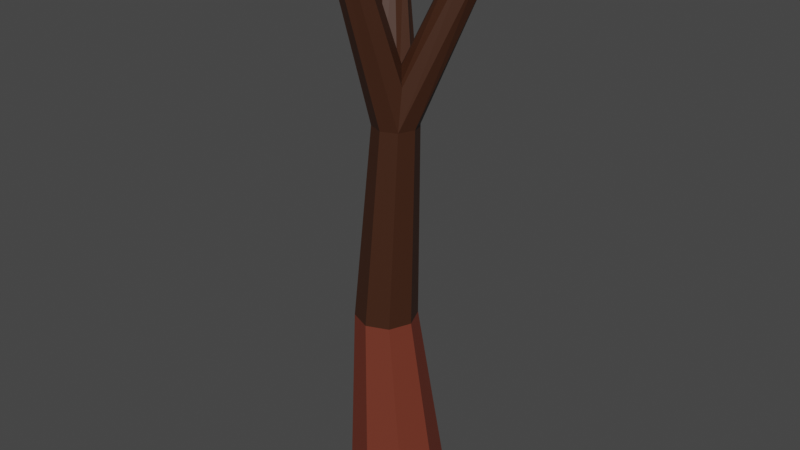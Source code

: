 # Source: tree.blend  (saved by Blender 2.80.43; exported with 4.5.12 LTS)
import bpy
from mathutils import Matrix  # noqa: F401  (used for matrix-valued properties, if any)

bpy.ops.wm.read_factory_settings(use_empty=True)
scene = bpy.context.scene
scene.name = 'Scene'

# ---- collections
col_collection = bpy.data.collections.new('Collection'); scene.collection.children.link(col_collection)

# ---- materials (node trees are filled in below, after node groups)
mat_wood_1 = bpy.data.materials.new('Wood 1')
mat_wood_1.use_transparent_shadow = False
mat_wood_1.roughness = 0.25
mat_wood_2 = bpy.data.materials.new('Wood 2')
mat_wood_2.use_transparent_shadow = False
mat_wood_2.roughness = 0.25

# ---- material node trees
mat_wood_1.use_nodes = True; mat_wood_1.node_tree.nodes.clear()
_N = mat_wood_1.node_tree.nodes; _L = mat_wood_1.node_tree.links
n0 = _N.new('ShaderNodeOutputMaterial'); n0.name = 'Material Output'; n0.location = (300, 300)
n1 = _N.new('ShaderNodeBsdfPrincipled'); n1.name = 'Principled BSDF'; n1.location = (10, 300)
n1.distribution = 'GGX'
n1.subsurface_method = 'BURLEY'
n1.inputs[0].default_value = (0.1559, 0.0319, 0.01681, 1.0)
n1.inputs[3].default_value = 1.45
_L.new(n1.outputs[0], n0.inputs[0])
n0.is_active_output = True
mat_wood_2.use_nodes = True; mat_wood_2.node_tree.nodes.clear()
_N = mat_wood_2.node_tree.nodes; _L = mat_wood_2.node_tree.links
n0 = _N.new('ShaderNodeOutputMaterial'); n0.name = 'Material Output'; n0.location = (300, 300)
n1 = _N.new('ShaderNodeBsdfPrincipled'); n1.name = 'Principled BSDF'; n1.location = (10, 300)
n1.distribution = 'GGX'
n1.subsurface_method = 'BURLEY'
n1.inputs[0].default_value = (0.04955, 0.01631, 0.00642, 1.0)
n1.inputs[3].default_value = 1.45
_L.new(n1.outputs[0], n0.inputs[0])
n0.is_active_output = True

# ---- world
world_world = bpy.data.worlds.new('World'); scene.world = world_world
world_world.use_nodes = True; world_world.node_tree.nodes.clear()
_N = world_world.node_tree.nodes; _L = world_world.node_tree.links
n0 = _N.new('ShaderNodeOutputWorld'); n0.name = 'World Output'; n0.location = (300, 300)
n1 = _N.new('ShaderNodeBackground'); n1.name = 'Background'; n1.location = (10, 300)
n1.inputs[0].default_value = (0.05088, 0.05088, 0.05088, 1.0)
_L.new(n1.outputs[0], n0.inputs[0])
n0.is_active_output = True
world_world.color = (0.05088, 0.05088, 0.05088)
world_world.use_sun_shadow = False
world_world.sun_shadow_jitter_overblur = 0.0

# ---- meshes
me_tree_mesh = bpy.data.meshes.new('Tree Mesh')
me_tree_mesh.from_pydata([(0.02821, 0.109, 1.0), (-0.08084, 0.1542, 1.0), (-3.912e-08, 0.25, 0.0), (-0.01916, 0.11, 2.0), (0.1768, 0.1768, 0.0), (0.05859, 0.07775, 2.0), (0.25, -1.093e-08, 0.0), (0.0908, -5.341e-09, 2.0), (0.1768, -0.1768, 0.0), (0.05859, -0.07775, 2.0), (-6.097e-08, -0.25, 0.0), (-0.01916, -0.11, 2.0), (-0.1768, -0.1768, 0.0), (-0.09691, -0.07775, 2.0), (-0.25, 2.981e-09, 0.0), (-0.1291, 7.766e-10, 2.0), (-0.1768, 0.1768, 0.0), (-0.09691, 0.07775, 2.0), (0.07338, -6.741e-09, 1.0), (0.02821, -0.109, 1.0), (-0.08084, -0.1542, 1.0), (-0.1899, -0.109, 1.0), (-0.2351, 1.839e-09, 1.0), (-0.1899, 0.109, 1.0), (-0.1354, -0.1889, 3.0), (-0.08939, -0.2087, 3.013), (-0.07032, -0.2565, 3.018), (-0.08939, -0.3043, 3.013), (-0.1354, -0.3242, 3.0), (-0.1815, -0.3043, 2.987), (-0.2005, -0.2565, 2.982), (-0.1815, -0.2087, 2.987), (0.2422, 0.2713, 2.769), (0.297, 0.2591, 2.745), (0.3298, 0.208, 2.735), (0.3214, 0.1478, 2.745), (0.2768, 0.1138, 2.769), (0.2221, 0.1259, 2.793), (0.1893, 0.1771, 2.803), (0.1976, 0.2373, 2.793), (-0.257, 0.3198, 2.716), (-0.2146, 0.3081, 2.736), (-0.1971, 0.2691, 2.758), (-0.2146, 0.2256, 2.77), (-0.257, 0.2033, 2.764), (-0.2993, 0.215, 2.744), (-0.3168, 0.254, 2.722), (-0.2993, 0.2975, 2.71)], [], [(5, 3, 24, 25), (4, 0, 18, 6), (1, 3, 5, 0), (9, 7, 26, 27), (6, 18, 19, 8), (0, 5, 7, 18), (7, 5, 25, 26), (8, 19, 20, 10), (18, 7, 9, 19), (13, 11, 28, 29), (10, 20, 21, 12), (19, 9, 11, 20), (3, 17, 31, 24), (12, 21, 22, 14), (20, 11, 13, 21), (14, 22, 23, 16), (21, 13, 15, 22), (11, 9, 27, 28), (16, 23, 1, 2), (22, 15, 17, 23), (15, 13, 29, 30), (2, 1, 0, 4), (23, 17, 3, 1), (17, 15, 30, 31), (9, 35, 36, 11), (17, 39, 32, 3), (11, 36, 37, 13), (5, 33, 34, 7), (13, 37, 38, 15), (3, 32, 33, 5), (7, 34, 35, 9), (15, 38, 39, 17), (11, 9, 43, 44), (3, 17, 47, 40), (13, 11, 44, 45), (7, 5, 41, 42), (15, 13, 45, 46), (5, 3, 40, 41), (9, 7, 42, 43), (17, 15, 46, 47)])
me_tree_mesh.polygons.foreach_set('material_index', [1, 0, 1, 1, 0, 1, 1, 0, 1, 1, 0, 1, 1, 0, 1, 0, 1, 1, 0, 1, 1, 0, 1, 1, 1, 1, 1, 1, 1, 1, 1, 1, 1, 1, 1, 1, 1, 1, 1, 1])
_uv = me_tree_mesh.uv_layers.new(name='UVMap')
_uv.uv.foreach_set('vector', [0.875, 1.0, 1.0, 1.0, 1.0, 1.0, 0.875, 1.0, 0.875, 0.5, 0.875, 0.75, 0.75, 0.75, 0.75, 0.5, 1.0, 0.75, 1.0, 1.0, 0.875, 1.0, 0.875, 0.75, 0.625, 1.0, 0.75, 1.0, 0.75, 1.0, 0.625, 1.0, 0.75, 0.5, 0.75, 0.75, 0.625, 0.75, 0.625, 0.5, 0.875, 0.75, 0.875, 1.0, 0.75, 1.0, 0.75, 0.75, 0.75, 1.0, 0.875, 1.0, 0.875, 1.0, 0.75, 1.0, 0.625, 0.5, 0.625, 0.75, 0.5, 0.75, 0.5, 0.5, 0.75, 0.75, 0.75, 1.0, 0.625, 1.0, 0.625, 0.75, 0.375, 1.0, 0.5, 1.0, 0.5, 1.0, 0.375, 1.0, 0.5, 0.5, 0.5, 0.75, 0.375, 0.75, 0.375, 0.5, 0.625, 0.75, 0.625, 1.0, 0.5, 1.0, 0.5, 0.75, 0.0, 1.0, 0.125, 1.0, 0.125, 1.0, 0.0, 1.0, 0.375, 0.5, 0.375, 0.75, 0.25, 0.75, 0.25, 0.5, 0.5, 0.75, 0.5, 1.0, 0.375, 1.0, 0.375, 0.75, 0.25, 0.5, 0.25, 0.75, 0.125, 0.75, 0.125, 0.5, 0.375, 0.75, 0.375, 1.0, 0.25, 1.0, 0.25, 0.75, 0.5, 1.0, 0.625, 1.0, 0.625, 1.0, 0.5, 1.0, 0.125, 0.5, 0.125, 0.75, 0.0, 0.75, 0.0, 0.5, 0.25, 0.75, 0.25, 1.0, 0.125, 1.0, 0.125, 0.75, 0.25, 1.0, 0.375, 1.0, 0.375, 1.0, 0.25, 1.0, 1.0, 0.5, 1.0, 0.75, 0.875, 0.75, 0.875, 0.5, 0.125, 0.75, 0.125, 1.0, 0.0, 1.0, 0.0, 0.75, 0.125, 1.0, 0.25, 1.0, 0.25, 1.0, 0.125, 1.0, 0.625, 1.0, 0.625, 1.0, 0.5, 1.0, 0.5, 1.0, 0.125, 1.0, 0.125, 1.0, 0.0, 1.0, 0.0, 1.0, 0.5, 1.0, 0.5, 1.0, 0.375, 1.0, 0.375, 1.0, 0.875, 1.0, 0.875, 1.0, 0.75, 1.0, 0.75, 1.0, 0.375, 1.0, 0.375, 1.0, 0.25, 1.0, 0.25, 1.0, 1.0, 1.0, 1.0, 1.0, 0.875, 1.0, 0.875, 1.0, 0.75, 1.0, 0.75, 1.0, 0.625, 1.0, 0.625, 1.0, 0.25, 1.0, 0.25, 1.0, 0.125, 1.0, 0.125, 1.0, 0.5, 1.0, 0.625, 1.0, 0.625, 1.0, 0.5, 1.0, 0.0, 1.0, 0.125, 1.0, 0.125, 1.0, 0.0, 1.0, 0.375, 1.0, 0.5, 1.0, 0.5, 1.0, 0.375, 1.0, 0.75, 1.0, 0.875, 1.0, 0.875, 1.0, 0.75, 1.0, 0.25, 1.0, 0.375, 1.0, 0.375, 1.0, 0.25, 1.0, 0.875, 1.0, 1.0, 1.0, 1.0, 1.0, 0.875, 1.0, 0.625, 1.0, 0.75, 1.0, 0.75, 1.0, 0.625, 1.0, 0.125, 1.0, 0.25, 1.0, 0.25, 1.0, 0.125, 1.0])
me_tree_mesh.materials.append(mat_wood_1)
me_tree_mesh.materials.append(mat_wood_2)
me_tree_mesh.use_remesh_preserve_volume = False
me_tree_mesh.use_remesh_preserve_attributes = False
me_tree_mesh.use_mirror_vertex_groups = False
me_tree_mesh.update()

# ---- objects
ob_tree = bpy.data.objects.new('Tree', me_tree_mesh)

# ---- transforms, parenting, visibility, modifiers, constraints
ob_tree.location = (0.0, 0.0, 0.0)
ob_tree.lineart.crease_threshold = 0.0

# ---- collection membership
col_collection.objects.link(ob_tree)

# ---- scene / render settings (as saved in the file)
scene.frame_start = 1; scene.frame_end = 250; scene.frame_set(0)
scene.render.engine = 'BLENDER_EEVEE_NEXT'
scene.render.motion_blur_shutter = 1.0
scene.cycles.use_denoising = False
scene.cycles.samples = 128
scene.cycles.sampling_pattern = 'TABULATED_SOBOL'
scene.cycles.use_adaptive_sampling = False
scene.cycles.use_light_tree = False
scene.view_settings.view_transform = 'Filmic'
bpy.context.view_layer.update()

# ---- added for rendering (the .blend has no active camera and no usable light): camera, sun
cam_auto = bpy.data.cameras.new('AutoCamera')
cam_auto.lens = 50.0
cam_auto.sensor_width = 36.0
cam_auto.clip_end = 1000.0
ob_auto_camera = bpy.data.objects.new('AutoCamera', cam_auto)
scene.collection.objects.link(ob_auto_camera)
ob_auto_camera.location = (2.92403, -3.50322, 3.84325)
ob_auto_camera.rotation_euler = (1.09748, -7.21219e-08, 0.694738)
scene.camera = ob_auto_camera
light_auto_sun = bpy.data.lights.new('AutoSun', 'SUN')
light_auto_sun.energy = 3.0
light_auto_sun.angle = 0.0523599
ob_auto_sun = bpy.data.objects.new('AutoSun', light_auto_sun)
scene.collection.objects.link(ob_auto_sun)
ob_auto_sun.rotation_euler = (0.872665, 0.174533, 0.523599)
bpy.context.view_layer.update()
